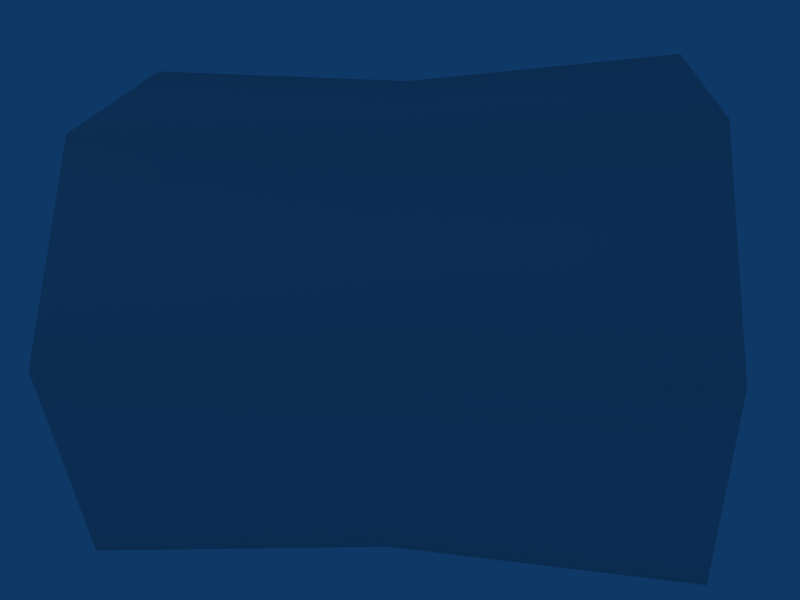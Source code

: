 # Source: target.blend  (saved by Blender 2.49.2; exported with 4.5.12 LTS)
import bpy
from mathutils import Matrix  # noqa: F401  (used for matrix-valued properties, if any)

bpy.ops.wm.read_factory_settings(use_empty=True)
scene = bpy.context.scene
scene.name = 'Scene'

# ---- collections
col_collection_1 = bpy.data.collections.new('Collection 1'); scene.collection.children.link(col_collection_1)

# ---- materials (node trees are filled in below, after node groups)
mat_target = bpy.data.materials.new('Target')
mat_target.alpha_threshold = 0.0
mat_target.roughness = 0.5
mat_target.specular_intensity = 0.0
mat_target.line_color = (0.0, 0.0, 0.0, 1.0)

# ---- node groups
ng_auto_smooth = bpy.data.node_groups.new('Auto Smooth', 'GeometryNodeTree')
_s = ng_auto_smooth.interface.new_socket(name='Geometry', in_out='OUTPUT', socket_type='NodeSocketGeometry')
_s = ng_auto_smooth.interface.new_socket(name='Geometry', in_out='INPUT', socket_type='NodeSocketGeometry')
_s = ng_auto_smooth.interface.new_socket(name='Angle', in_out='INPUT', socket_type='NodeSocketFloat')
_s.subtype = 'ANGLE'
_s.min_value = 0.0
_s.max_value = 3.142
ng_auto_smooth.is_modifier = True
_N = ng_auto_smooth.nodes; _L = ng_auto_smooth.links
n0 = _N.new('NodeGroupOutput'); n0.name = 'Group Output'; n0.location = (480, -100)
n1 = _N.new('NodeGroupInput'); n1.name = 'Group Input'; n1.location = (-420, -300)
n2 = _N.new('NodeGroupInput'); n2.name = 'Group Input.001'; n2.location = (-60, -100)
n3 = _N.new('GeometryNodeSetShadeSmooth'); n3.name = 'Set Shade Smooth'; n3.location = (120, -100)
n3.domain = 'EDGE'
n4 = _N.new('GeometryNodeSetShadeSmooth'); n4.name = 'Set Shade Smooth.001'; n4.location = (300, -100)
n5 = _N.new('GeometryNodeInputMeshEdgeAngle'); n5.name = 'Edge Angle'; n5.location = (-420, -220)
n6 = _N.new('GeometryNodeInputEdgeSmooth'); n6.name = 'Is Edge Smooth'; n6.location = (-60, -160)
n7 = _N.new('GeometryNodeInputShadeSmooth'); n7.name = 'Is Face Smooth'; n7.location = (-240, -340)
n8 = _N.new('FunctionNodeBooleanMath'); n8.name = 'Boolean Math'; n8.location = (-60, -220)
n9 = _N.new('FunctionNodeCompare'); n9.name = 'Compare'; n9.location = (-240, -180)
n9.operation = 'LESS_EQUAL'
_L.new(n5.outputs[0], n9.inputs[0])
_L.new(n4.outputs[0], n0.inputs[0])
_L.new(n1.outputs[1], n9.inputs[1])
_L.new(n9.outputs[0], n8.inputs[0])
_L.new(n7.outputs[0], n8.inputs[1])
_L.new(n2.outputs[0], n3.inputs[0])
_L.new(n6.outputs[0], n3.inputs[1])
_L.new(n3.outputs[0], n4.inputs[0])
_L.new(n8.outputs[0], n3.inputs[2])
n0.is_active_output = True

# ---- material node trees

# ---- world
world_world = bpy.data.worlds.new('World'); scene.world = world_world
world_world.color = (0.05656, 0.2208, 0.4)
world_world.use_sun_shadow = False
world_world.sun_shadow_jitter_overblur = 0.0
world_world.cycles.sampling_method = 'MANUAL'
world_world.cycles.sample_map_resolution = 256

# ---- cameras
cam_camera = bpy.data.cameras.new('Camera')
cam_camera.passepartout_alpha = 0.2
cam_camera.clip_end = 100.0
cam_camera.lens = 35.0
cam_camera.ortho_scale = 7.314
cam_camera.show_passepartout = False
cam_camera.show_safe_areas = True
cam_camera.dof.focus_distance = 0.0
cam_camera.dof.aperture_fstop = 128.0

# ---- lights
light_spot = bpy.data.lights.new('Spot', 'POINT')
light_spot.transmission_factor = 0.0
light_spot.cutoff_distance = 30.0
light_spot.energy = 100.0
light_spot.shadow_buffer_clip_start = 1.001
light_spot.shadow_soft_size = 1.0
light_spot.shadow_maximum_resolution = 0.006
light_spot.use_absolute_resolution = True
light_spot.cycles.use_multiple_importance_sampling = False

# ---- meshes
me_target = bpy.data.meshes.new('Target')
me_target.from_pydata([(6.01, -8.638, 6.01), (8.499, -8.638, -3.51e-07), (6.01, -8.638, -6.01), (-3.531e-07, -8.638, -8.499), (-6.01, -8.638, -6.01), (-8.499, -8.638, 1.219e-07), (-6.01, -8.638, 6.01), (-2.177e-06, -8.638, 8.499), (-2.07e-07, -6.862, 3.788e-08), (-2.07e-07, 6.799, 3.788e-08), (-2.044e-06, -0.03186, 7.925), (-5.604, -0.03186, 5.604), (-7.925, -0.03186, 1.162e-07), (-5.604, -0.03186, -5.604), (-3.433e-07, -0.03186, -7.925), (5.604, -0.03186, -5.604), (7.925, -0.03186, -3.247e-07), (5.604, -0.03186, 5.604), (-2.177e-06, 8.574, 8.499), (-6.01, 8.574, 6.01), (-8.499, 8.574, 1.219e-07), (-6.01, 8.574, -6.01), (-3.531e-07, 8.574, -8.499), (6.01, 8.574, -6.01), (8.499, 8.574, -3.51e-07), (6.01, 8.574, 6.01)], [], [(17, 0, 1, 16), (2, 15, 16, 1), (3, 14, 15, 2), (4, 13, 14, 3), (5, 12, 13, 4), (6, 11, 12, 5), (7, 10, 11, 6), (0, 17, 10, 7), (0, 8, 1), (1, 8, 2), (2, 8, 3), (3, 8, 4), (4, 8, 5), (5, 8, 6), (6, 8, 7), (8, 0, 7), (18, 25, 9), (19, 18, 9), (20, 19, 9), (21, 20, 9), (22, 21, 9), (23, 22, 9), (24, 23, 9), (25, 24, 9), (25, 18, 10, 17), (18, 19, 11, 10), (19, 20, 12, 11), (20, 21, 13, 12), (21, 22, 14, 13), (22, 23, 15, 14), (23, 24, 16, 15), (24, 25, 17, 16)])
me_target.polygons.foreach_set('use_smooth', [True] * 32)
_uv = me_target.uv_layers.new(name='UVTex')
_uv.uv.foreach_set('vector', [0.1975, 0.6127, 0.0388, 0.6149, 0.04093, 0.7295, 0.1975, 0.727, 0.04329, 0.8426, 0.1975, 0.8395, 0.1975, 0.727, 0.04093, 0.7295, 0.04694, 0.9563, 0.1975, 0.9476, 0.1975, 0.8395, 0.04329, 0.8426, 0.0357, 0.1433, 0.1975, 0.1458, 0.1975, 0.03232, 0.03914, 0.02373, 0.03431, 0.2623, 0.1975, 0.2627, 0.1975, 0.1458, 0.0357, 0.1433, 0.03514, 0.3814, 0.1975, 0.38, 0.1975, 0.2627, 0.03431, 0.2623, 0.03682, 0.4989, 0.1975, 0.4969, 0.1975, 0.38, 0.03514, 0.3814, 0.0388, 0.6149, 0.1975, 0.6127, 0.1975, 0.4969, 0.03682, 0.4989, 0.8793, 0.69, 0.6732, 0.4838, 0.9647, 0.4839, 0.9647, 0.4839, 0.6732, 0.4838, 0.8794, 0.2778, 0.8794, 0.2778, 0.6732, 0.4838, 0.6733, 0.1923, 0.6733, 0.1923, 0.6732, 0.4838, 0.4672, 0.2776, 0.4672, 0.2776, 0.6732, 0.4838, 0.3818, 0.4837, 0.3818, 0.4837, 0.6732, 0.4838, 0.4671, 0.6899, 0.4671, 0.6899, 0.6732, 0.4838, 0.6731, 0.7753, 0.6732, 0.4838, 0.8793, 0.69, 0.6731, 0.7753, 0.8793, 0.69, 0.6731, 0.7753, 0.6732, 0.4838, 0.9647, 0.4839, 0.8793, 0.69, 0.6732, 0.4838, 0.8794, 0.2778, 0.9647, 0.4839, 0.6732, 0.4838, 0.6733, 0.1923, 0.8794, 0.2778, 0.6732, 0.4838, 0.4672, 0.2776, 0.6733, 0.1923, 0.6732, 0.4838, 0.3818, 0.4837, 0.4672, 0.2776, 0.6732, 0.4838, 0.4671, 0.6899, 0.3818, 0.4837, 0.6732, 0.4838, 0.6731, 0.7753, 0.4671, 0.6899, 0.6732, 0.4838, 0.3563, 0.6149, 0.3582, 0.4989, 0.1975, 0.4969, 0.1975, 0.6127, 0.3582, 0.4989, 0.3599, 0.3814, 0.1975, 0.38, 0.1975, 0.4969, 0.3599, 0.3814, 0.3608, 0.2623, 0.1975, 0.2627, 0.1975, 0.38, 0.3608, 0.2623, 0.3594, 0.1433, 0.1975, 0.1458, 0.1975, 0.2627, 0.3594, 0.1433, 0.3559, 0.02373, 0.1975, 0.03232, 0.1975, 0.1458, 0.3481, 0.9563, 0.3518, 0.8426, 0.1975, 0.8395, 0.1975, 0.9476, 0.3518, 0.8426, 0.3541, 0.7295, 0.1975, 0.727, 0.1975, 0.8395, 0.3541, 0.7295, 0.3563, 0.6149, 0.1975, 0.6127, 0.1975, 0.727])
me_target.materials.append(mat_target)
me_target.use_remesh_preserve_volume = False
me_target.use_remesh_preserve_attributes = False
me_target.use_mirror_vertex_groups = False
me_target.update()
arm_armature = bpy.data.armatures.new('Armature')  # bones are not reproduced

# ---- objects
ob_target = bpy.data.objects.new('Target', me_target)
ob_armature = bpy.data.objects.new('Armature', arm_armature)
ob_lamp = bpy.data.objects.new('Lamp', light_spot)
ob_camera = bpy.data.objects.new('Camera', cam_camera)

# ---- transforms, parenting, visibility, modifiers, constraints
ob_target.location = (0.0, 0.0, 0.0)
ob_target.lock_rotations_4d = False
ob_target.empty_display_type = 'ARROWS'
ob_target.color = (0.0, 0.0, 0.0, 1.0)
ob_target.lineart.crease_threshold = 0.0
_vg = ob_target.vertex_groups.new(name='main')
_vg.add([0, 1, 2, 3, 4, 5, 6, 7, 8, 9, 10, 11, 12, 13, 14, 15, 16, 17, 18, 19, 20, 21, 22, 23, 24, 25], 1.0, 'REPLACE')
_m = ob_target.modifiers.new('Armature', 'ARMATURE')
_m.object = ob_armature
_m.use_bone_envelopes = True
_m = ob_target.modifiers.new('Auto Smooth', 'NODES')
_m.node_group = ng_auto_smooth
_gi = [s.identifier for s in ng_auto_smooth.interface.items_tree if s.item_type == 'SOCKET' and s.in_out == 'INPUT']
_m[_gi[1]] = 1.396  # Angle
ob_armature.parent = ob_target
ob_armature.location = (0.0, 0.0, 0.0)
ob_armature.lock_rotations_4d = False
ob_armature.empty_display_type = 'ARROWS'
ob_armature.show_in_front = True
ob_armature.lineart.crease_threshold = 0.0
ob_lamp.location = (18.14, -15.41, 16.23)
ob_lamp.rotation_euler = (0.6492, 0.01139, 1.833)
ob_lamp.lock_rotations_4d = False
ob_lamp.empty_display_type = 'ARROWS'
ob_lamp.color = (0.0, 0.0, 0.0, 0.0)
ob_lamp.lineart.crease_threshold = 0.0
ob_camera.location = (26.15, 3.319, 4.493)
ob_camera.rotation_euler = (1.426, 0.01154, 1.709)
ob_camera.lock_rotations_4d = False
ob_camera.empty_display_type = 'ARROWS'
ob_camera.color = (0.0, 0.0, 0.0, 0.0)
ob_camera.display_type = 'WIRE'
ob_camera.lineart.crease_threshold = 0.0

# ---- collection membership
col_collection_1.objects.link(ob_target)
col_collection_1.objects.link(ob_armature)
col_collection_1.objects.link(ob_lamp)
col_collection_1.objects.link(ob_camera)

# ---- scene / render settings (as saved in the file)
scene.camera = ob_camera
scene.frame_start = 1; scene.frame_end = 250; scene.frame_set(20)
scene.render.engine = 'BLENDER_EEVEE_NEXT'
scene.render.image_settings.file_format = 'JPEG'
scene.render.image_settings.color_mode = 'RGB'
scene.render.image_settings.compression = 90
scene.render.resolution_x = 800
scene.render.resolution_y = 600
scene.render.pixel_aspect_x = 100.0
scene.render.pixel_aspect_y = 100.0
scene.render.fps = 25
scene.render.dither_intensity = 0.0
scene.render.use_compositing = False
scene.render.use_sequencer = False
scene.render.bake_margin = 2
scene.render.bake_bias = 0.0
scene.render.use_stamp_time = False
scene.render.use_stamp_date = False
scene.render.use_stamp_frame = False
scene.render.use_stamp_camera = False
scene.render.use_stamp_scene = False
scene.render.use_stamp_filename = False
scene.render.use_stamp_render_time = False
scene.render.stamp_font_size = 0
scene.cycles.use_denoising = False
scene.cycles.samples = 10
scene.cycles.sampling_pattern = 'TABULATED_SOBOL'
scene.cycles.light_sampling_threshold = 0.0
scene.cycles.use_adaptive_sampling = False
scene.cycles.use_light_tree = False
scene.cycles.blur_glossy = 0.0
scene.cycles.volume_bounces = 1
scene.cycles.pixel_filter_type = 'GAUSSIAN'
scene.cycles.sample_clamp_indirect = 0.0
scene.view_settings.view_transform = 'Raw'
bpy.context.view_layer.update()
